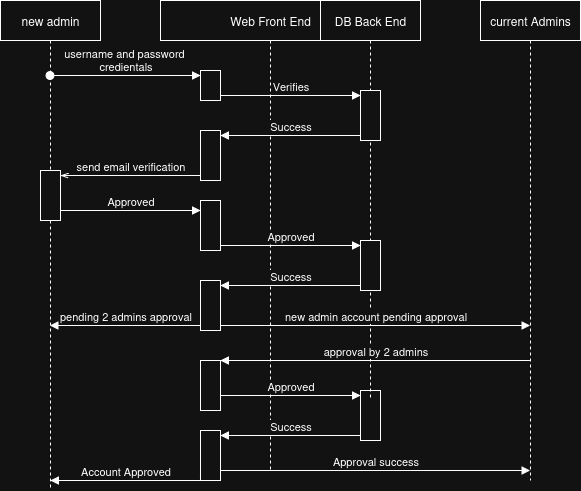

The diagram above was exported from draw.io. Its source (the exported page's mxGraphModel, read from the mxfile embedded in the PNG):
<mxGraphModel dx="1373" dy="745" grid="1" gridSize="10" guides="1" tooltips="1" connect="1" arrows="1" fold="1" page="1" pageScale="1" pageWidth="850" pageHeight="1100" math="0" shadow="0">
  <root>
    <mxCell id="0" />
    <mxCell id="1" parent="0" />
    <mxCell id="6H3Bjmp79qeUppPzs6rY-1" value="new admin" style="shape=umlLifeline;perimeter=lifelinePerimeter;whiteSpace=wrap;html=1;container=1;dropTarget=0;collapsible=0;recursiveResize=0;outlineConnect=0;portConstraint=eastwest;newEdgeStyle={&quot;curved&quot;:0,&quot;rounded&quot;:0};" parent="1" vertex="1">
      <mxGeometry x="80" y="80" width="100" height="490" as="geometry" />
    </mxCell>
    <mxCell id="sjYvWvj8S3icoiTuWFaY-1" value="" style="html=1;points=[[0,0,0,0,5],[0,1,0,0,-5],[1,0,0,0,5],[1,1,0,0,-5]];perimeter=orthogonalPerimeter;outlineConnect=0;targetShapes=umlLifeline;portConstraint=eastwest;newEdgeStyle={&quot;curved&quot;:0,&quot;rounded&quot;:0};" parent="6H3Bjmp79qeUppPzs6rY-1" vertex="1">
      <mxGeometry x="40" y="170" width="20" height="50" as="geometry" />
    </mxCell>
    <mxCell id="6H3Bjmp79qeUppPzs6rY-2" value="Web Front End" style="shape=umlLifeline;perimeter=lifelinePerimeter;whiteSpace=wrap;html=1;container=1;dropTarget=0;collapsible=0;recursiveResize=0;outlineConnect=0;portConstraint=eastwest;newEdgeStyle={&quot;curved&quot;:0,&quot;rounded&quot;:0};" parent="1" vertex="1">
      <mxGeometry x="240" y="80" width="220" height="470" as="geometry" />
    </mxCell>
    <mxCell id="6H3Bjmp79qeUppPzs6rY-109" value="" style="html=1;points=[[0,0,0,0,5],[0,1,0,0,-5],[1,0,0,0,5],[1,1,0,0,-5]];perimeter=orthogonalPerimeter;outlineConnect=0;targetShapes=umlLifeline;portConstraint=eastwest;newEdgeStyle={&quot;curved&quot;:0,&quot;rounded&quot;:0};" parent="6H3Bjmp79qeUppPzs6rY-2" vertex="1">
      <mxGeometry x="40" y="70" width="20" height="30" as="geometry" />
    </mxCell>
    <mxCell id="6H3Bjmp79qeUppPzs6rY-110" value="&lt;div&gt;username and password&amp;nbsp;&lt;/div&gt;&lt;div&gt;credientals&lt;/div&gt;" style="html=1;verticalAlign=bottom;startArrow=oval;endArrow=block;startSize=8;curved=0;rounded=0;entryX=0;entryY=0;entryDx=0;entryDy=5;" parent="6H3Bjmp79qeUppPzs6rY-2" target="6H3Bjmp79qeUppPzs6rY-109" edge="1">
      <mxGeometry relative="1" as="geometry">
        <mxPoint x="-110.5" y="75" as="sourcePoint" />
      </mxGeometry>
    </mxCell>
    <mxCell id="jfR2jLEAoJECHaeN6gyZ-3" value="" style="html=1;points=[[0,0,0,0,5],[0,1,0,0,-5],[1,0,0,0,5],[1,1,0,0,-5]];perimeter=orthogonalPerimeter;outlineConnect=0;targetShapes=umlLifeline;portConstraint=eastwest;newEdgeStyle={&quot;curved&quot;:0,&quot;rounded&quot;:0};" parent="6H3Bjmp79qeUppPzs6rY-2" vertex="1">
      <mxGeometry x="40" y="130" width="20" height="50" as="geometry" />
    </mxCell>
    <mxCell id="jfR2jLEAoJECHaeN6gyZ-6" value="" style="html=1;points=[[0,0,0,0,5],[0,1,0,0,-5],[1,0,0,0,5],[1,1,0,0,-5]];perimeter=orthogonalPerimeter;outlineConnect=0;targetShapes=umlLifeline;portConstraint=eastwest;newEdgeStyle={&quot;curved&quot;:0,&quot;rounded&quot;:0};" parent="6H3Bjmp79qeUppPzs6rY-2" vertex="1">
      <mxGeometry x="40" y="200" width="20" height="50" as="geometry" />
    </mxCell>
    <mxCell id="jfR2jLEAoJECHaeN6gyZ-11" value="" style="html=1;points=[[0,0,0,0,5],[0,1,0,0,-5],[1,0,0,0,5],[1,1,0,0,-5]];perimeter=orthogonalPerimeter;outlineConnect=0;targetShapes=umlLifeline;portConstraint=eastwest;newEdgeStyle={&quot;curved&quot;:0,&quot;rounded&quot;:0};" parent="6H3Bjmp79qeUppPzs6rY-2" vertex="1">
      <mxGeometry x="40" y="280" width="20" height="50" as="geometry" />
    </mxCell>
    <mxCell id="sjYvWvj8S3icoiTuWFaY-4" value="" style="html=1;points=[[0,0,0,0,5],[0,1,0,0,-5],[1,0,0,0,5],[1,1,0,0,-5]];perimeter=orthogonalPerimeter;outlineConnect=0;targetShapes=umlLifeline;portConstraint=eastwest;newEdgeStyle={&quot;curved&quot;:0,&quot;rounded&quot;:0};" parent="6H3Bjmp79qeUppPzs6rY-2" vertex="1">
      <mxGeometry x="40" y="360" width="20" height="50" as="geometry" />
    </mxCell>
    <mxCell id="sjYvWvj8S3icoiTuWFaY-12" value="" style="html=1;points=[[0,0,0,0,5],[0,1,0,0,-5],[1,0,0,0,5],[1,1,0,0,-5]];perimeter=orthogonalPerimeter;outlineConnect=0;targetShapes=umlLifeline;portConstraint=eastwest;newEdgeStyle={&quot;curved&quot;:0,&quot;rounded&quot;:0};" parent="6H3Bjmp79qeUppPzs6rY-2" vertex="1">
      <mxGeometry x="200" y="390" width="20" height="50" as="geometry" />
    </mxCell>
    <mxCell id="sjYvWvj8S3icoiTuWFaY-13" value="Approved" style="html=1;verticalAlign=bottom;endArrow=block;curved=0;rounded=0;exitX=1;exitY=1;exitDx=0;exitDy=-5;exitPerimeter=0;entryX=0;entryY=0;entryDx=0;entryDy=5;entryPerimeter=0;" parent="6H3Bjmp79qeUppPzs6rY-2" target="sjYvWvj8S3icoiTuWFaY-12" edge="1">
      <mxGeometry width="80" relative="1" as="geometry">
        <mxPoint x="60" y="395" as="sourcePoint" />
        <mxPoint x="170" y="395" as="targetPoint" />
      </mxGeometry>
    </mxCell>
    <mxCell id="sjYvWvj8S3icoiTuWFaY-14" value="Success" style="html=1;verticalAlign=bottom;endArrow=block;curved=0;rounded=0;exitX=0;exitY=1;exitDx=0;exitDy=-5;exitPerimeter=0;entryX=1;entryY=0;entryDx=0;entryDy=5;entryPerimeter=0;" parent="6H3Bjmp79qeUppPzs6rY-2" source="sjYvWvj8S3icoiTuWFaY-15" edge="1">
      <mxGeometry x="1" y="-70" width="80" relative="1" as="geometry">
        <mxPoint x="160" y="440" as="sourcePoint" />
        <mxPoint x="60" y="435" as="targetPoint" />
        <mxPoint x="7" y="-31" as="offset" />
      </mxGeometry>
    </mxCell>
    <mxCell id="sjYvWvj8S3icoiTuWFaY-15" value="" style="html=1;points=[[0,0,0,0,5],[0,1,0,0,-5],[1,0,0,0,5],[1,1,0,0,-5]];perimeter=orthogonalPerimeter;outlineConnect=0;targetShapes=umlLifeline;portConstraint=eastwest;newEdgeStyle={&quot;curved&quot;:0,&quot;rounded&quot;:0};" parent="6H3Bjmp79qeUppPzs6rY-2" vertex="1">
      <mxGeometry x="40" y="430" width="20" height="50" as="geometry" />
    </mxCell>
    <mxCell id="sjYvWvj8S3icoiTuWFaY-16" value="" style="html=1;verticalAlign=bottom;endArrow=block;curved=0;rounded=0;exitX=0;exitY=1;exitDx=0;exitDy=-5;exitPerimeter=0;entryX=1;entryY=0;entryDx=0;entryDy=5;entryPerimeter=0;" parent="6H3Bjmp79qeUppPzs6rY-2" source="sjYvWvj8S3icoiTuWFaY-12" target="sjYvWvj8S3icoiTuWFaY-15" edge="1">
      <mxGeometry width="80" relative="1" as="geometry">
        <mxPoint x="440" y="515" as="sourcePoint" />
        <mxPoint x="300" y="515" as="targetPoint" />
      </mxGeometry>
    </mxCell>
    <mxCell id="6H3Bjmp79qeUppPzs6rY-3" value="DB Back End" style="shape=umlLifeline;perimeter=lifelinePerimeter;whiteSpace=wrap;html=1;container=1;dropTarget=0;collapsible=0;recursiveResize=0;outlineConnect=0;portConstraint=eastwest;newEdgeStyle={&quot;curved&quot;:0,&quot;rounded&quot;:0};" parent="1" vertex="1">
      <mxGeometry x="400" y="80" width="100" height="400" as="geometry" />
    </mxCell>
    <mxCell id="6H3Bjmp79qeUppPzs6rY-113" value="" style="html=1;points=[[0,0,0,0,5],[0,1,0,0,-5],[1,0,0,0,5],[1,1,0,0,-5]];perimeter=orthogonalPerimeter;outlineConnect=0;targetShapes=umlLifeline;portConstraint=eastwest;newEdgeStyle={&quot;curved&quot;:0,&quot;rounded&quot;:0};" parent="6H3Bjmp79qeUppPzs6rY-3" vertex="1">
      <mxGeometry x="40" y="90" width="20" height="50" as="geometry" />
    </mxCell>
    <mxCell id="jfR2jLEAoJECHaeN6gyZ-8" value="" style="html=1;points=[[0,0,0,0,5],[0,1,0,0,-5],[1,0,0,0,5],[1,1,0,0,-5]];perimeter=orthogonalPerimeter;outlineConnect=0;targetShapes=umlLifeline;portConstraint=eastwest;newEdgeStyle={&quot;curved&quot;:0,&quot;rounded&quot;:0};" parent="6H3Bjmp79qeUppPzs6rY-3" vertex="1">
      <mxGeometry x="40" y="240" width="20" height="50" as="geometry" />
    </mxCell>
    <mxCell id="6H3Bjmp79qeUppPzs6rY-114" value="Verifies" style="html=1;verticalAlign=bottom;endArrow=block;curved=0;rounded=0;exitX=1;exitY=1;exitDx=0;exitDy=-5;exitPerimeter=0;" parent="1" source="6H3Bjmp79qeUppPzs6rY-109" target="6H3Bjmp79qeUppPzs6rY-113" edge="1">
      <mxGeometry relative="1" as="geometry">
        <mxPoint x="370" y="250" as="sourcePoint" />
      </mxGeometry>
    </mxCell>
    <mxCell id="6H3Bjmp79qeUppPzs6rY-115" value="Success" style="html=1;verticalAlign=bottom;endArrow=block;endSize=6;curved=0;rounded=0;exitX=0;exitY=1;exitDx=0;exitDy=-5;entryX=1;entryY=0;entryDx=0;entryDy=5;entryPerimeter=0;endFill=1;" parent="1" source="6H3Bjmp79qeUppPzs6rY-113" target="jfR2jLEAoJECHaeN6gyZ-3" edge="1">
      <mxGeometry relative="1" as="geometry">
        <mxPoint x="370" y="320" as="targetPoint" />
      </mxGeometry>
    </mxCell>
    <mxCell id="6H3Bjmp79qeUppPzs6rY-116" value="send email verification" style="html=1;verticalAlign=bottom;endArrow=openThin;endSize=6;curved=0;rounded=0;exitX=0;exitY=1;exitDx=0;exitDy=-5;exitPerimeter=0;endFill=0;" parent="1" source="jfR2jLEAoJECHaeN6gyZ-3" target="sjYvWvj8S3icoiTuWFaY-1" edge="1">
      <mxGeometry relative="1" as="geometry">
        <mxPoint x="230" y="250" as="sourcePoint" />
        <mxPoint x="210" y="310" as="targetPoint" />
      </mxGeometry>
    </mxCell>
    <mxCell id="jfR2jLEAoJECHaeN6gyZ-1" value="current Admins" style="shape=umlLifeline;perimeter=lifelinePerimeter;whiteSpace=wrap;html=1;container=1;dropTarget=0;collapsible=0;recursiveResize=0;outlineConnect=0;portConstraint=eastwest;newEdgeStyle={&quot;curved&quot;:0,&quot;rounded&quot;:0};" parent="1" vertex="1">
      <mxGeometry x="560" y="80" width="100" height="480" as="geometry" />
    </mxCell>
    <mxCell id="jfR2jLEAoJECHaeN6gyZ-7" value="Approved" style="html=1;verticalAlign=bottom;endArrow=block;curved=0;rounded=0;exitX=1;exitY=1;exitDx=0;exitDy=-5;exitPerimeter=0;entryX=0;entryY=0;entryDx=0;entryDy=5;entryPerimeter=0;" parent="1" source="jfR2jLEAoJECHaeN6gyZ-6" target="jfR2jLEAoJECHaeN6gyZ-8" edge="1">
      <mxGeometry width="80" relative="1" as="geometry">
        <mxPoint x="340" y="430" as="sourcePoint" />
        <mxPoint x="410" y="325" as="targetPoint" />
      </mxGeometry>
    </mxCell>
    <mxCell id="jfR2jLEAoJECHaeN6gyZ-9" value="Success" style="html=1;verticalAlign=bottom;endArrow=block;curved=0;rounded=0;exitX=0;exitY=1;exitDx=0;exitDy=-5;exitPerimeter=0;entryX=1;entryY=0;entryDx=0;entryDy=5;entryPerimeter=0;" parent="1" source="jfR2jLEAoJECHaeN6gyZ-8" target="jfR2jLEAoJECHaeN6gyZ-11" edge="1">
      <mxGeometry width="80" relative="1" as="geometry">
        <mxPoint x="400" y="370" as="sourcePoint" />
        <mxPoint x="540" y="370" as="targetPoint" />
      </mxGeometry>
    </mxCell>
    <mxCell id="jfR2jLEAoJECHaeN6gyZ-12" value="pending 2 admins approval" style="html=1;verticalAlign=bottom;endArrow=block;curved=0;rounded=0;exitX=0;exitY=1;exitDx=0;exitDy=-5;exitPerimeter=0;" parent="1" source="jfR2jLEAoJECHaeN6gyZ-11" target="6H3Bjmp79qeUppPzs6rY-1" edge="1">
      <mxGeometry width="80" relative="1" as="geometry">
        <mxPoint x="270" y="400" as="sourcePoint" />
        <mxPoint x="130" y="400" as="targetPoint" />
      </mxGeometry>
    </mxCell>
    <mxCell id="jfR2jLEAoJECHaeN6gyZ-13" value="new admin account pending approval" style="html=1;verticalAlign=bottom;endArrow=block;curved=0;rounded=0;exitX=1;exitY=1;exitDx=0;exitDy=-5;exitPerimeter=0;" parent="1" source="jfR2jLEAoJECHaeN6gyZ-11" target="jfR2jLEAoJECHaeN6gyZ-1" edge="1">
      <mxGeometry width="80" relative="1" as="geometry">
        <mxPoint x="310" y="460" as="sourcePoint" />
        <mxPoint x="160" y="460" as="targetPoint" />
      </mxGeometry>
    </mxCell>
    <mxCell id="sjYvWvj8S3icoiTuWFaY-3" value="Approved" style="html=1;verticalAlign=bottom;endArrow=block;curved=0;rounded=0;entryX=0;entryY=0;entryDx=0;entryDy=5;entryPerimeter=0;" parent="1" edge="1">
      <mxGeometry width="80" relative="1" as="geometry">
        <mxPoint x="140" y="290" as="sourcePoint" />
        <mxPoint x="280" y="290" as="targetPoint" />
      </mxGeometry>
    </mxCell>
    <mxCell id="sjYvWvj8S3icoiTuWFaY-5" value="approval by 2 admins" style="html=1;verticalAlign=bottom;endArrow=block;curved=0;rounded=0;" parent="1" source="jfR2jLEAoJECHaeN6gyZ-1" target="sjYvWvj8S3icoiTuWFaY-4" edge="1">
      <mxGeometry width="80" relative="1" as="geometry">
        <mxPoint x="530" y="470" as="sourcePoint" />
        <mxPoint x="390" y="470" as="targetPoint" />
      </mxGeometry>
    </mxCell>
    <mxCell id="sjYvWvj8S3icoiTuWFaY-17" value="Approval success" style="html=1;verticalAlign=bottom;endArrow=block;curved=0;rounded=0;" parent="1" source="sjYvWvj8S3icoiTuWFaY-15" target="jfR2jLEAoJECHaeN6gyZ-1" edge="1">
      <mxGeometry width="80" relative="1" as="geometry">
        <mxPoint x="370" y="560" as="sourcePoint" />
        <mxPoint x="510" y="560" as="targetPoint" />
        <Array as="points">
          <mxPoint x="540" y="550" />
        </Array>
      </mxGeometry>
    </mxCell>
    <mxCell id="sjYvWvj8S3icoiTuWFaY-18" value="Account Approved" style="html=1;verticalAlign=bottom;endArrow=block;curved=0;rounded=0;entryX=0;entryY=0;entryDx=0;entryDy=5;entryPerimeter=0;" parent="1" source="sjYvWvj8S3icoiTuWFaY-15" edge="1">
      <mxGeometry width="80" relative="1" as="geometry">
        <mxPoint x="270" y="560" as="sourcePoint" />
        <mxPoint x="130" y="560" as="targetPoint" />
      </mxGeometry>
    </mxCell>
  </root>
</mxGraphModel>